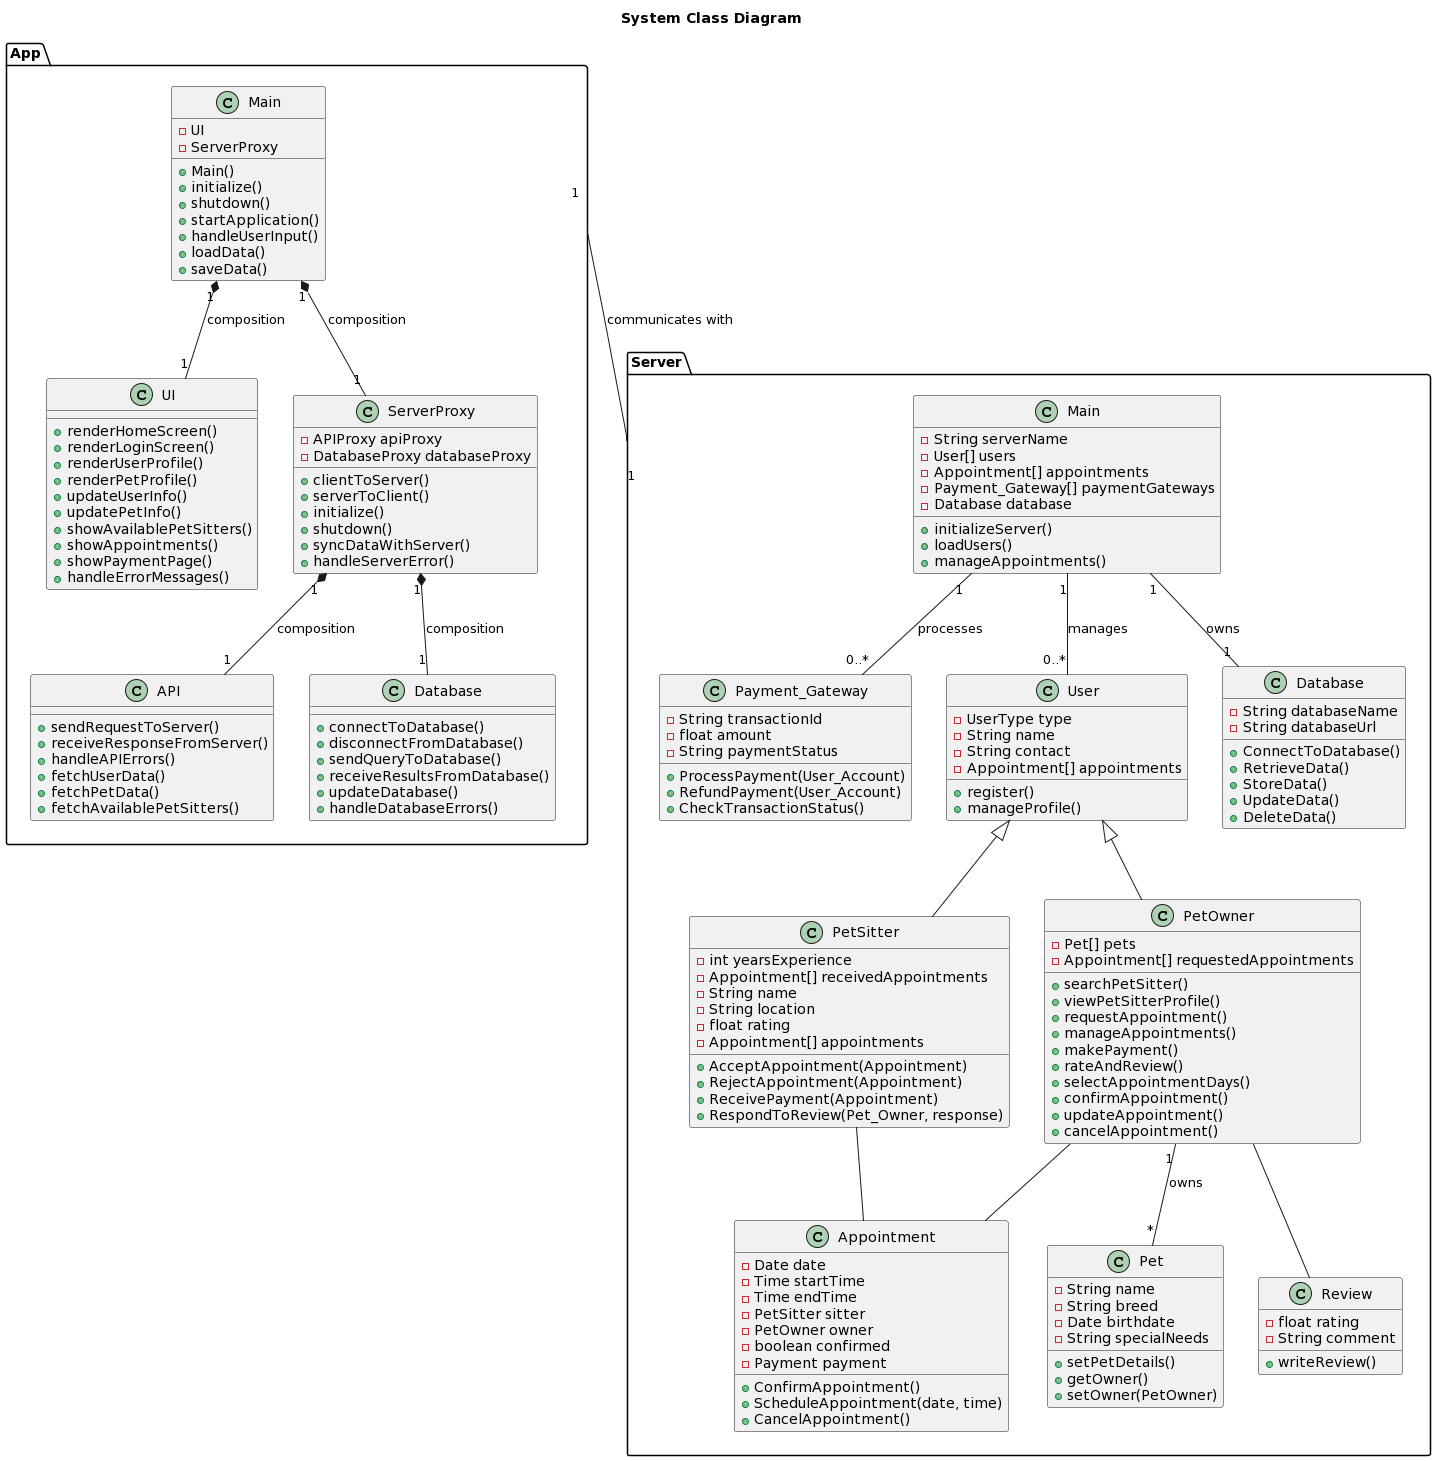

The diagram above was rendered by PlantUML. Its source (embedded in the PNG):
@startuml
Title: System Class Diagram

package "App" {

  class Main {
      - UI
      - ServerProxy
      +Main()
      +initialize()
      +shutdown()
      +startApplication()
      +handleUserInput()
      +loadData()
      +saveData()
  }
    
  class UI {
      + renderHomeScreen()
      + renderLoginScreen()
      + renderUserProfile()
      + renderPetProfile()
      + updateUserInfo()
      + updatePetInfo()
      + showAvailablePetSitters()
      + showAppointments()
      + showPaymentPage()
      + handleErrorMessages()
  }
  
  class ServerProxy {
      - APIProxy apiProxy
      - DatabaseProxy databaseProxy
      + clientToServer()
      + serverToClient()
      +initialize()
      +shutdown()
      +syncDataWithServer()
      +handleServerError()
  }

  class API {
      +sendRequestToServer()
      +receiveResponseFromServer()
      +handleAPIErrors()
      +fetchUserData()
      +fetchPetData()
      +fetchAvailablePetSitters()
  }

  class Database {
      +connectToDatabase()
      +disconnectFromDatabase()
      +sendQueryToDatabase()
      +receiveResultsFromDatabase()
      +updateDatabase()
      +handleDatabaseErrors()
  }
  
  Main "1" *-- "1" UI: composition
  Main "1" *-- "1" ServerProxy: composition
  ServerProxy "1" *-- "1" API: composition
  ServerProxy "1" *-- "1" Database: composition
}


package "Server" {

  class Main {
    -String serverName
    -User[] users
    -Appointment[] appointments
    -Payment_Gateway[] paymentGateways
    -Database database
    +initializeServer()
    +loadUsers()
    +manageAppointments()
  }

  class "Payment_Gateway" {
    -String transactionId
    -float amount
    -String paymentStatus
    +ProcessPayment(User_Account)
    +RefundPayment(User_Account)
    +CheckTransactionStatus()
  }

  class User {
    -UserType type
    -String name
    -String contact
    -Appointment[] appointments
    +register()
    +manageProfile()
  }

  class PetOwner {
    -Pet[] pets
    -Appointment[] requestedAppointments
    +searchPetSitter()
    +viewPetSitterProfile()
    +requestAppointment()
    +manageAppointments()
    +makePayment()
    +rateAndReview()
    +selectAppointmentDays()
    +confirmAppointment()
    +updateAppointment()
    +cancelAppointment()
  }

  class PetSitter {
    -int yearsExperience
    -Appointment[] receivedAppointments
    -String name
    -String location
    -float rating
    -Appointment[] appointments
    +AcceptAppointment(Appointment)
    +RejectAppointment(Appointment)
    +ReceivePayment(Appointment)
    +RespondToReview(Pet_Owner, response)
  }

  class Pet {
    -String name
    -String breed
    -Date birthdate
    -String specialNeeds
    +setPetDetails()
    +getOwner()
    +setOwner(PetOwner)
  }

  class Appointment {
    -Date date
    -Time startTime
    -Time endTime
    -PetSitter sitter
    -PetOwner owner
    -boolean confirmed
    -Payment payment
    +ConfirmAppointment()
    +ScheduleAppointment(date, time)
    +CancelAppointment()
  }

  class Review {
    -float rating
    -String comment
    +writeReview()
  }

  class "Database" {
    -String databaseName
    -String databaseUrl
    +ConnectToDatabase()
    +RetrieveData()
    +StoreData()
    +UpdateData()
    +DeleteData()
  }

  Main "1" -- "0..*" User : manages
  Main "1" -- "0..*" Payment_Gateway : processes
  Main "1" -- "1" Database : owns

  User <|-- PetOwner
  User <|-- PetSitter
  PetOwner "1" -- "*" Pet : owns
  PetOwner -- Appointment
  PetSitter -- Appointment
  PetOwner -- Review

}

App "1" -- "1" Server : communicates with
@enduml